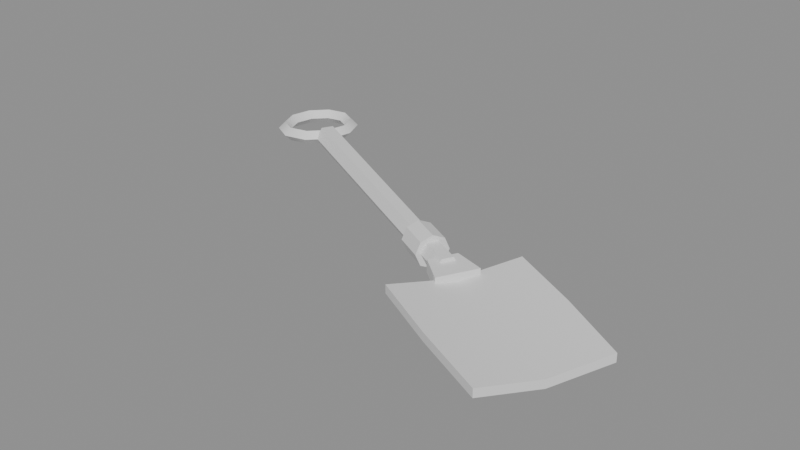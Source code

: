 # Source: ph_item_shovel_master.blend  (saved by Blender 5.0.119; exported with 4.5.12 LTS)
import bpy
from mathutils import Matrix  # noqa: F401  (used for matrix-valued properties, if any)

bpy.ops.wm.read_factory_settings(use_empty=True)
scene = bpy.context.scene
scene.name = 'Scene'

# ---- materials (node trees are filled in below, after node groups)
mat_mat_painted = bpy.data.materials.new('mat_painted')

# ---- material node trees
mat_mat_painted.use_nodes = True; mat_mat_painted.node_tree.nodes.clear()
_N = mat_mat_painted.node_tree.nodes; _L = mat_mat_painted.node_tree.links
n0 = _N.new('ShaderNodeBsdfPrincipled'); n0.name = 'Principled BSDF'; n0.location = (-200, 100)
n1 = _N.new('ShaderNodeOutputMaterial'); n1.name = 'Material Output'; n1.location = (200, 100)
_L.new(n0.outputs[0], n1.inputs[0])
n1.is_active_output = True

# ---- meshes
me_ph_item_shovel_master = bpy.data.meshes.new('ph_item_shovel_master')
me_ph_item_shovel_master.from_pydata([(-0.1806, 0.1172, 0.0156), (0.08376, -0.02473, 0.0156), (-0.1834, 0.1119, 0.005208), (0.08122, -0.02949, 0.006247), (-0.189, 0.1013, 0.005208), (0.07615, -0.03903, 0.006247), (-0.1918, 0.09598, 0.0156), (0.07362, -0.0438, 0.0156), (-0.189, 0.1013, 0.02599), (0.07615, -0.03903, 0.02495), (-0.1834, 0.1119, 0.02599), (0.08122, -0.02949, 0.02495), (0.03303, 0.00768, 0.0156), (0.05952, -0.006404, 0.0156), (0.03089, 0.003646, 0.004569), (0.05738, -0.01044, 0.004569), (0.02571, -0.006094, 0.0), (0.0522, -0.02018, 1.863e-09), (0.02053, -0.01583, 0.004569), (0.04702, -0.02992, 0.004569), (0.01838, -0.01987, 0.0156), (0.04487, -0.03395, 0.0156), (0.02053, -0.01583, 0.02663), (0.04702, -0.02992, 0.02663), (0.02571, -0.006094, 0.0312), (0.0522, -0.02018, 0.0312), (0.03089, 0.003646, 0.02663), (0.05738, -0.01044, 0.02663), (-0.1862, 0.1066, 0.0226), (-0.18, 0.1033, 0.0156), (-0.1862, 0.1066, 0.0086), (-0.1924, 0.1099, 0.0156), (-0.1816, 0.1274, 0.0226), (-0.1746, 0.1279, 0.0156), (-0.1816, 0.1274, 0.0086), (-0.1886, 0.127, 0.0156), (-0.1889, 0.1457, 0.0226), (-0.1836, 0.1503, 0.0156), (-0.1889, 0.1457, 0.0086), (-0.1941, 0.1411, 0.0156), (-0.2052, 0.1544, 0.0226), (-0.2044, 0.1614, 0.0156), (-0.2052, 0.1544, 0.0086), (-0.2061, 0.1475, 0.0156), (-0.2245, 0.1502, 0.0226), (-0.228, 0.1563, 0.0156), (-0.2245, 0.1502, 0.0086), (-0.2209, 0.1442, 0.0156), (-0.2392, 0.1347, 0.0226), (-0.2454, 0.138, 0.0156), (-0.2392, 0.1347, 0.0086), (-0.233, 0.1315, 0.0156), (-0.2438, 0.1139, 0.0226), (-0.2508, 0.1134, 0.0156), (-0.2438, 0.1139, 0.0086), (-0.2368, 0.1144, 0.0156), (-0.2365, 0.09563, 0.0226), (-0.2418, 0.09101, 0.0156), (-0.2365, 0.09563, 0.0086), (-0.2312, 0.1002, 0.0156), (-0.2201, 0.08692, 0.0226), (-0.221, 0.07998, 0.0156), (-0.2201, 0.08692, 0.0086), (-0.2192, 0.09387, 0.0156), (-0.2009, 0.09111, 0.0226), (-0.1974, 0.08505, 0.0156), (-0.2009, 0.09111, 0.0086), (-0.2044, 0.09716, 0.0156), (0.06328, -0.04193, 0.0216), (0.07643, -0.01721, 0.0216), (0.07643, -0.01721, 0.0096), (0.06328, -0.04193, 0.0096), (0.0692, -0.04677, 0.0216), (0.08375, -0.0194, 0.0216), (0.08375, -0.0194, 0.0096), (0.0692, -0.04677, 0.0096), (0.07512, -0.05162, 0.0216), (0.09108, -0.0216, 0.0216), (0.09108, -0.0216, 0.0096), (0.07512, -0.05162, 0.0096), (0.08104, -0.05646, 0.0216), (0.09841, -0.0238, 0.0216), (0.09841, -0.0238, 0.0096), (0.08104, -0.05646, 0.0096), (0.08696, -0.06131, 0.0216), (0.1057, -0.02599, 0.0216), (0.1057, -0.02599, 0.0096), (0.08696, -0.06131, 0.0096), (0.06376, -0.09428, 0.0136), (0.06376, -0.09428, 0.0216), (0.1201, 0.01167, 0.0136), (0.1201, 0.01167, 0.0216), (0.198, -0.1614, 0.01309), (0.198, -0.1614, 0.02109), (0.2508, -0.0621, 0.01309), (0.2508, -0.0621, 0.02109), (0.09193, -0.0413, 0.0056), (0.06376, -0.09428, 0.0176), (0.09193, -0.0413, 0.0136), (0.1201, 0.01167, 0.0176), (0.1863, -0.02354, 0.0136), (0.1863, -0.02354, 0.0216), (0.2508, -0.0621, 0.01709), (0.2244, -0.1117, 0.0056), (0.2244, -0.1117, 0.0136), (0.198, -0.1614, 0.01709), (0.13, -0.1295, 0.0136), (0.13, -0.1295, 0.0216), (0.1582, -0.07651, 0.0136), (0.1582, -0.07651, 0.0056), (0.13, -0.1295, 0.0176), (0.2244, -0.1117, 0.0096), (0.1863, -0.02354, 0.0176), (0.09193, -0.0413, 0.0096)], [], [(0, 1, 3, 2), (2, 3, 5, 4), (4, 5, 7, 6), (6, 7, 9, 8), (3, 1, 11, 9, 7, 5), (8, 9, 11, 10), (10, 11, 1, 0), (0, 2, 4, 6, 8, 10), (12, 13, 15, 14), (14, 15, 17, 16), (16, 17, 19, 18), (18, 19, 21, 20), (20, 21, 23, 22), (22, 23, 25, 24), (15, 13, 27, 25, 23, 21, 19, 17), (24, 25, 27, 26), (26, 27, 13, 12), (12, 14, 16, 18, 20, 22, 24, 26), (28, 29, 33, 32), (29, 30, 34, 33), (30, 31, 35, 34), (31, 28, 32, 35), (32, 33, 37, 36), (33, 34, 38, 37), (34, 35, 39, 38), (35, 32, 36, 39), (36, 37, 41, 40), (37, 38, 42, 41), (38, 39, 43, 42), (39, 36, 40, 43), (40, 41, 45, 44), (41, 42, 46, 45), (42, 43, 47, 46), (43, 40, 44, 47), (44, 45, 49, 48), (45, 46, 50, 49), (46, 47, 51, 50), (47, 44, 48, 51), (48, 49, 53, 52), (49, 50, 54, 53), (50, 51, 55, 54), (51, 48, 52, 55), (52, 53, 57, 56), (53, 54, 58, 57), (54, 55, 59, 58), (55, 52, 56, 59), (56, 57, 61, 60), (57, 58, 62, 61), (58, 59, 63, 62), (59, 56, 60, 63), (60, 61, 65, 64), (61, 62, 66, 65), (62, 63, 67, 66), (63, 60, 64, 67), (64, 65, 29, 28), (65, 66, 30, 29), (66, 67, 31, 30), (67, 64, 28, 31), (68, 72, 73, 69), (69, 73, 74, 70), (70, 74, 75, 71), (71, 75, 72, 68), (72, 76, 77, 73), (73, 77, 78, 74), (74, 78, 79, 75), (75, 79, 76, 72), (76, 80, 81, 77), (77, 81, 82, 78), (78, 82, 83, 79), (79, 83, 80, 76), (80, 84, 85, 81), (81, 85, 86, 82), (82, 86, 87, 83), (83, 87, 84, 80), (68, 69, 70, 71), (87, 86, 85, 84), (113, 98, 91, 99), (112, 101, 95, 102), (111, 104, 93, 105), (110, 107, 89, 97), (109, 103, 92, 106), (108, 98, 89, 107), (104, 108, 107, 93), (95, 101, 108, 104), (101, 91, 98, 108), (96, 109, 106, 88), (90, 100, 109, 96), (100, 94, 103, 109), (106, 110, 97, 88), (92, 105, 110, 106), (105, 93, 107, 110), (103, 111, 105, 92), (94, 102, 111, 103), (102, 95, 104, 111), (100, 112, 102, 94), (90, 99, 112, 100), (99, 91, 101, 112), (96, 113, 99, 90), (88, 97, 113, 96), (97, 89, 98, 113)])
me_ph_item_shovel_master.polygons.foreach_set('use_smooth', [True] * 100)
_k = set([(0, 1), (0, 2), (0, 10), (1, 3), (1, 11), (2, 3), (2, 4), (3, 5), (4, 5), (4, 6), (5, 7), (6, 7), (6, 8), (7, 9), (8, 9), (8, 10), (9, 11), (10, 11), (12, 13), (12, 14), (12, 26), (13, 15), (13, 27), (14, 15), (14, 16), (15, 17), (16, 17), (16, 18), (17, 19), (18, 19), (18, 20), (19, 21), (20, 21), (20, 22), (21, 23), (22, 23), (22, 24), (23, 25), (24, 25), (24, 26), (25, 27), (26, 27), (28, 32), (28, 64), (29, 33), (29, 65), (30, 34), (30, 66), (31, 35), (31, 67), (32, 36), (33, 37), (34, 38), (35, 39), (36, 40), (37, 41), (38, 42), (39, 43), (40, 44), (41, 45), (42, 46), (43, 47), (44, 48), (45, 49), (46, 50), (47, 51), (48, 52), (49, 53), (50, 54), (51, 55), (52, 56), (53, 57), (54, 58), (55, 59), (56, 60), (57, 61), (58, 62), (59, 63), (60, 64), (61, 65), (62, 66), (63, 67), (68, 69), (68, 71), (68, 72), (69, 70), (69, 73), (70, 71), (70, 74), (71, 75), (72, 76), (73, 77), (74, 78), (75, 79), (76, 80), (77, 81), (78, 82), (79, 83), (80, 84), (81, 85), (82, 86), (83, 87), (84, 85), (84, 87), (85, 86), (86, 87), (88, 96), (88, 97), (88, 106), (89, 97), (89, 98), (89, 107), (90, 96), (90, 99), (90, 100), (91, 98), (91, 99), (91, 101), (92, 103), (92, 105), (92, 106), (93, 104), (93, 105), (93, 107), (94, 100), (94, 102), (94, 103), (95, 101), (95, 102), (95, 104)])
me_ph_item_shovel_master.attributes.new('sharp_edge', 'BOOLEAN', 'EDGE').data.foreach_set('value', [ (min(e.vertices), max(e.vertices)) in _k for e in me_ph_item_shovel_master.edges])
_uv = me_ph_item_shovel_master.uv_layers.new(name='UVMap')
_uv.uv.foreach_set('vector', [1.0, 0.5, 1.0, 1.0, 0.8333, 1.0, 0.8333, 0.5, 0.8333, 0.5, 0.8333, 1.0, 0.6667, 1.0, 0.6667, 0.5, 0.6667, 0.5, 0.6667, 1.0, 0.5, 1.0, 0.5, 0.5, 0.5, 0.5, 0.5, 1.0, 0.3333, 1.0, 0.3333, 0.5, 0.4578, 0.37, 0.25, 0.49, 0.04215, 0.37, 0.04215, 0.13, 0.25, 0.01, 0.4578, 0.13, 0.3333, 0.5, 0.3333, 1.0, 0.1667, 1.0, 0.1667, 0.5, 0.1667, 0.5, 0.1667, 1.0, -8.941e-08, 1.0, -8.941e-08, 0.5, 0.75, 0.49, 0.9578, 0.37, 0.9578, 0.13, 0.75, 0.01, 0.5422, 0.13, 0.5422, 0.37, 1.0, 0.5, 1.0, 1.0, 0.875, 1.0, 0.875, 0.5, 0.875, 0.5, 0.875, 1.0, 0.75, 1.0, 0.75, 0.5, 0.75, 0.5, 0.75, 1.0, 0.625, 1.0, 0.625, 0.5, 0.625, 0.5, 0.625, 1.0, 0.5, 1.0, 0.5, 0.5, 0.5, 0.5, 0.5, 1.0, 0.375, 1.0, 0.375, 0.5, 0.375, 0.5, 0.375, 1.0, 0.25, 1.0, 0.25, 0.5, 0.4197, 0.4197, 0.25, 0.49, 0.08029, 0.4197, 0.01, 0.25, 0.08029, 0.08029, 0.25, 0.01, 0.4197, 0.08029, 0.49, 0.25, 0.25, 0.5, 0.25, 1.0, 0.125, 1.0, 0.125, 0.5, 0.125, 0.5, 0.125, 1.0, 0.0, 1.0, 0.0, 0.5, 0.75, 0.49, 0.9197, 0.4197, 0.99, 0.25, 0.9197, 0.08029, 0.75, 0.01, 0.5803, 0.08029, 0.51, 0.25, 0.5803, 0.4197, 0.0, 0.0, 0.0, 0.0, 0.0, 0.0, 0.0, 0.0, 0.0, 0.0, 0.0, 0.0, 0.0, 0.0, 0.0, 0.0, 0.0, 0.0, 0.0, 0.0, 0.0, 0.0, 0.0, 0.0, 0.0, 0.0, 0.0, 0.0, 0.0, 0.0, 0.0, 0.0, 0.0, 0.0, 0.0, 0.0, 0.0, 0.0, 0.0, 0.0, 0.0, 0.0, 0.0, 0.0, 0.0, 0.0, 0.0, 0.0, 0.0, 0.0, 0.0, 0.0, 0.0, 0.0, 0.0, 0.0, 0.0, 0.0, 0.0, 0.0, 0.0, 0.0, 0.0, 0.0, 0.0, 0.0, 0.0, 0.0, 0.0, 0.0, 0.0, 0.0, 0.0, 0.0, 0.0, 0.0, 0.0, 0.0, 0.0, 0.0, 0.0, 0.0, 0.0, 0.0, 0.0, 0.0, 0.0, 0.0, 0.0, 0.0, 0.0, 0.0, 0.0, 0.0, 0.0, 0.0, 0.0, 0.0, 0.0, 0.0, 0.0, 0.0, 0.0, 0.0, 0.0, 0.0, 0.0, 0.0, 0.0, 0.0, 0.0, 0.0, 0.0, 0.0, 0.0, 0.0, 0.0, 0.0, 0.0, 0.0, 0.0, 0.0, 0.0, 0.0, 0.0, 0.0, 0.0, 0.0, 0.0, 0.0, 0.0, 0.0, 0.0, 0.0, 0.0, 0.0, 0.0, 0.0, 0.0, 0.0, 0.0, 0.0, 0.0, 0.0, 0.0, 0.0, 0.0, 0.0, 0.0, 0.0, 0.0, 0.0, 0.0, 0.0, 0.0, 0.0, 0.0, 0.0, 0.0, 0.0, 0.0, 0.0, 0.0, 0.0, 0.0, 0.0, 0.0, 0.0, 0.0, 0.0, 0.0, 0.0, 0.0, 0.0, 0.0, 0.0, 0.0, 0.0, 0.0, 0.0, 0.0, 0.0, 0.0, 0.0, 0.0, 0.0, 0.0, 0.0, 0.0, 0.0, 0.0, 0.0, 0.0, 0.0, 0.0, 0.0, 0.0, 0.0, 0.0, 0.0, 0.0, 0.0, 0.0, 0.0, 0.0, 0.0, 0.0, 0.0, 0.0, 0.0, 0.0, 0.0, 0.0, 0.0, 0.0, 0.0, 0.0, 0.0, 0.0, 0.0, 0.0, 0.0, 0.0, 0.0, 0.0, 0.0, 0.0, 0.0, 0.0, 0.0, 0.0, 0.0, 0.0, 0.0, 0.0, 0.0, 0.0, 0.0, 0.0, 0.0, 0.0, 0.0, 0.0, 0.0, 0.0, 0.0, 0.0, 0.0, 0.0, 0.0, 0.0, 0.0, 0.0, 0.0, 0.0, 0.0, 0.0, 0.0, 0.0, 0.0, 0.0, 0.0, 0.0, 0.0, 0.0, 0.0, 0.0, 0.0, 0.0, 0.0, 0.0, 0.0, 0.0, 0.0, 0.0, 0.0, 0.0, 0.0, 0.0, 0.0, 0.0, 0.0, 0.0, 0.0, 0.0, 0.0, 0.0, 0.0, 0.0, 0.0, 0.0, 0.0, 0.0, 0.0, 0.0, 0.0, 0.0, 0.0, 0.0, 0.0, 0.0, 0.0, 0.0, 0.0, 0.0, 0.0, 0.0, 0.0, 0.0, 0.0, 0.0, 0.0, 0.0, 0.0, 0.0, 0.0, 0.0, 0.0, 0.0, 0.0, 0.0, 0.0, 0.0, 0.0, 0.0, 0.0, 0.0, 0.0, 0.0, 0.0, 0.0, 0.0, 0.0, 0.0, 0.0, 0.0, 0.0, 0.0, 0.0, 0.0, 0.0, 0.0, 0.0, 0.0, 0.0, 0.0, 0.0, 0.0, 0.0, 0.0, 0.0, 0.0, 0.0, 0.0, 0.0, 0.0, 0.0, 0.0, 0.0, 0.0, 0.0, 0.0, 0.0, 0.0, 0.0, 0.0, 0.0, 0.0, 0.0, 0.0, 0.0, 0.0, 0.0, 0.0, 0.0, 0.0, 0.0, 0.0, 0.0, 0.0, 0.0, 0.0, 0.0, 0.0, 0.0, 0.0, 0.0, 0.0, 0.0, 0.0, 0.0, 0.0, 0.0, 0.0, 0.0, 0.0, 0.0, 0.0, 0.0, 0.0, 0.0, 0.0, 0.0, 0.0, 0.0, 0.0, 0.0, 0.0, 0.0, 0.0, 0.0, 0.0, 0.0, 0.0, 0.0, 0.0, 0.0, 0.0, 0.0, 0.0, 0.0, 0.0, 0.0, 0.0, 0.0, 0.0, 0.0, 0.0, 0.0, 0.0, 0.0, 0.0, 0.0, 0.0, 0.0, 0.0, 0.0, 0.0, 0.0, 0.0, 0.0, 0.0, 0.0, 0.0, 0.0, 0.0, 0.0, 0.0, 0.0, 0.0, 0.0, 0.0, 0.0, 0.0, 0.0, 0.0, 0.0, 0.0, 0.0, 0.0, 0.0, 0.0, 0.0, 0.0, 0.5, 0.125, 0.625, 0.125, 0.625, 0.25, 0.5, 0.25, 0.5, 0.375, 0.625, 0.375, 0.625, 0.5, 0.5, 0.5, 0.5, 0.625, 0.625, 0.625, 0.625, 0.75, 0.5, 0.75, 0.5, 0.875, 0.625, 0.875, 0.625, 1.0, 0.5, 1.0, 0.25, 0.625, 0.375, 0.625, 0.375, 0.75, 0.25, 0.75, 0.75, 0.625, 0.875, 0.625, 0.875, 0.75, 0.75, 0.75, 0.625, 0.625, 0.75, 0.625, 0.75, 0.75, 0.625, 0.75, 0.625, 0.5, 0.75, 0.5, 0.75, 0.625, 0.625, 0.625, 0.75, 0.5, 0.875, 0.5, 0.875, 0.625, 0.75, 0.625, 0.125, 0.625, 0.25, 0.625, 0.25, 0.75, 0.125, 0.75, 0.125, 0.5, 0.25, 0.5, 0.25, 0.625, 0.125, 0.625, 0.25, 0.5, 0.375, 0.5, 0.375, 0.625, 0.25, 0.625, 0.375, 0.875, 0.5, 0.875, 0.5, 1.0, 0.375, 1.0, 0.375, 0.75, 0.5, 0.75, 0.5, 0.875, 0.375, 0.875, 0.5, 0.75, 0.625, 0.75, 0.625, 0.875, 0.5, 0.875, 0.375, 0.625, 0.5, 0.625, 0.5, 0.75, 0.375, 0.75, 0.375, 0.5, 0.5, 0.5, 0.5, 0.625, 0.375, 0.625, 0.5, 0.5, 0.625, 0.5, 0.625, 0.625, 0.5, 0.625, 0.375, 0.375, 0.5, 0.375, 0.5, 0.5, 0.375, 0.5, 0.375, 0.25, 0.5, 0.25, 0.5, 0.375, 0.375, 0.375, 0.5, 0.25, 0.625, 0.25, 0.625, 0.375, 0.5, 0.375, 0.375, 0.125, 0.5, 0.125, 0.5, 0.25, 0.375, 0.25, 0.375, 0.0, 0.5, 0.0, 0.5, 0.125, 0.375, 0.125, 0.5, 0.0, 0.625, 0.0, 0.625, 0.125, 0.5, 0.125])
_ca = me_ph_item_shovel_master.color_attributes.new('Col', 'FLOAT_COLOR', 'CORNER')
_ca.data.foreach_set('color', [0.1441, 0.08367, 0.03901, 1.0, 0.1468, 0.0852, 0.03967, 1.0, 0.1332, 0.07756, 0.03634, 1.0, 0.1289, 0.07514, 0.03528, 1.0, 0.1289, 0.07514, 0.03528, 1.0, 0.1332, 0.07756, 0.03634, 1.0, 0.1333, 0.07762, 0.03636, 1.0, 0.1289, 0.07512, 0.03527, 1.0, 0.1289, 0.07512, 0.03527, 1.0, 0.1333, 0.07762, 0.03636, 1.0, 0.147, 0.08532, 0.03973, 1.0, 0.144, 0.08362, 0.03899, 1.0, 0.163, 0.09427, 0.04362, 1.0, 0.1665, 0.0962, 0.04446, 1.0, 0.1798, 0.1037, 0.0477, 1.0, 0.1778, 0.1025, 0.04721, 1.0, 0.1332, 0.07756, 0.03634, 1.0, 0.1468, 0.0852, 0.03967, 1.0, 0.1587, 0.09183, 0.04256, 1.0, 0.1588, 0.0919, 0.04259, 1.0, 0.147, 0.08532, 0.03973, 1.0, 0.1333, 0.07762, 0.03636, 1.0, 0.2427, 0.1426, 0.06361, 1.0, 0.237, 0.1387, 0.06208, 1.0, 0.2363, 0.1383, 0.06191, 1.0, 0.2422, 0.1422, 0.06347, 1.0, 0.1778, 0.1026, 0.04722, 1.0, 0.1797, 0.1036, 0.04767, 1.0, 0.1662, 0.09606, 0.0444, 1.0, 0.1631, 0.09433, 0.04365, 1.0, 0.1441, 0.08367, 0.03901, 1.0, 0.1289, 0.07514, 0.03528, 1.0, 0.1289, 0.07512, 0.03527, 1.0, 0.144, 0.08362, 0.03899, 1.0, 0.157, 0.09089, 0.04215, 1.0, 0.157, 0.09092, 0.04216, 1.0, 0.3543, 0.2078, 0.05357, 1.0, 0.3553, 0.2085, 0.05373, 1.0, 0.3553, 0.2084, 0.05366, 1.0, 0.3541, 0.2077, 0.05349, 1.0, 0.3541, 0.2077, 0.05349, 1.0, 0.3553, 0.2084, 0.05366, 1.0, 0.3563, 0.2089, 0.05378, 1.0, 0.355, 0.2082, 0.0536, 1.0, 0.355, 0.2082, 0.0536, 1.0, 0.3563, 0.2089, 0.05378, 1.0, 0.3577, 0.2098, 0.05402, 1.0, 0.3564, 0.209, 0.05384, 1.0, 0.3564, 0.209, 0.05384, 1.0, 0.3577, 0.2098, 0.05402, 1.0, 0.3588, 0.2105, 0.05427, 1.0, 0.3576, 0.2098, 0.05409, 1.0, 0.4849, 0.2828, 0.07124, 1.0, 0.4868, 0.2839, 0.0715, 1.0, 0.4882, 0.2848, 0.07176, 1.0, 0.4864, 0.2838, 0.07152, 1.0, 0.7086, 0.4107, 0.1009, 1.0, 0.7114, 0.4123, 0.1013, 1.0, 0.71, 0.4115, 0.1011, 1.0, 0.7074, 0.4101, 0.1008, 1.0, 0.3553, 0.2084, 0.05366, 1.0, 0.3553, 0.2085, 0.05373, 1.0, 0.3565, 0.2092, 0.05396, 1.0, 0.3582, 0.2102, 0.05425, 1.0, 0.359, 0.2107, 0.05436, 1.0, 0.3588, 0.2105, 0.05427, 1.0, 0.3577, 0.2098, 0.05402, 1.0, 0.3563, 0.2089, 0.05378, 1.0, 0.7074, 0.4101, 0.1008, 1.0, 0.71, 0.4115, 0.1011, 1.0, 0.7036, 0.4078, 0.1002, 1.0, 0.7011, 0.4063, 0.09986, 1.0, 0.4822, 0.2813, 0.07089, 1.0, 0.4838, 0.2822, 0.07111, 1.0, 0.4809, 0.2804, 0.07063, 1.0, 0.4792, 0.2795, 0.0704, 1.0, 0.3543, 0.2078, 0.05357, 1.0, 0.3541, 0.2077, 0.05349, 1.0, 0.355, 0.2082, 0.0536, 1.0, 0.3564, 0.209, 0.05384, 1.0, 0.3576, 0.2098, 0.05409, 1.0, 0.3579, 0.2101, 0.05419, 1.0, 0.3571, 0.2096, 0.0541, 1.0, 0.3555, 0.2086, 0.05382, 1.0, 0.2208, 0.1265, 0.05756, 1.0, 0.22, 0.1261, 0.05736, 1.0, 0.2208, 0.1266, 0.05757, 1.0, 0.2216, 0.127, 0.05774, 1.0, 0.1852, 0.1067, 0.04899, 1.0, 0.1857, 0.1069, 0.04911, 1.0, 0.1863, 0.1073, 0.04926, 1.0, 0.1859, 0.1071, 0.04917, 1.0, 0.1857, 0.1069, 0.04911, 1.0, 0.1863, 0.1073, 0.04925, 1.0, 0.1868, 0.1076, 0.04939, 1.0, 0.1863, 0.1073, 0.04926, 1.0, 0.2213, 0.1268, 0.05767, 1.0, 0.2208, 0.1265, 0.05756, 1.0, 0.2216, 0.127, 0.05774, 1.0, 0.222, 0.1272, 0.05784, 1.0, 0.2213, 0.1268, 0.05767, 1.0, 0.2206, 0.1264, 0.0575, 1.0, 0.2224, 0.1274, 0.05795, 1.0, 0.2228, 0.1276, 0.05804, 1.0, 0.1859, 0.1071, 0.04917, 1.0, 0.1863, 0.1073, 0.04926, 1.0, 0.1875, 0.108, 0.04956, 1.0, 0.1875, 0.1079, 0.04954, 1.0, 0.1863, 0.1073, 0.04926, 1.0, 0.1868, 0.1076, 0.04939, 1.0, 0.1878, 0.1081, 0.04962, 1.0, 0.1875, 0.108, 0.04956, 1.0, 0.2217, 0.127, 0.05777, 1.0, 0.2213, 0.1268, 0.05767, 1.0, 0.2228, 0.1276, 0.05804, 1.0, 0.2228, 0.1277, 0.05804, 1.0, 0.2226, 0.1275, 0.05798, 1.0, 0.2222, 0.1273, 0.05789, 1.0, 0.2243, 0.1285, 0.0584, 1.0, 0.2242, 0.1284, 0.05838, 1.0, 0.1875, 0.1079, 0.04954, 1.0, 0.1875, 0.108, 0.04956, 1.0, 0.1889, 0.1087, 0.04989, 1.0, 0.1892, 0.1089, 0.04997, 1.0, 0.1875, 0.108, 0.04956, 1.0, 0.1878, 0.1081, 0.04962, 1.0, 0.1888, 0.1087, 0.04987, 1.0, 0.1889, 0.1087, 0.04989, 1.0, 0.2226, 0.1275, 0.05798, 1.0, 0.2226, 0.1275, 0.05798, 1.0, 0.2242, 0.1284, 0.05838, 1.0, 0.2238, 0.1282, 0.05827, 1.0, 0.2245, 0.1286, 0.05844, 1.0, 0.2246, 0.1286, 0.05846, 1.0, 0.2263, 0.1296, 0.05887, 1.0, 0.2258, 0.1293, 0.05875, 1.0, 0.1892, 0.1089, 0.04997, 1.0, 0.1889, 0.1087, 0.04989, 1.0, 0.19, 0.1094, 0.05016, 1.0, 0.1907, 0.1097, 0.05032, 1.0, 0.1889, 0.1087, 0.04989, 1.0, 0.1888, 0.1087, 0.04987, 1.0, 0.1896, 0.1091, 0.05006, 1.0, 0.19, 0.1094, 0.05016, 1.0, 0.224, 0.1283, 0.05833, 1.0, 0.2245, 0.1286, 0.05844, 1.0, 0.2258, 0.1293, 0.05875, 1.0, 0.225, 0.1289, 0.05856, 1.0, 0.2261, 0.1295, 0.05882, 1.0, 0.2266, 0.1297, 0.05894, 1.0, 0.2267, 0.1298, 0.05898, 1.0, 0.2262, 0.1295, 0.05885, 1.0, 0.1907, 0.1097, 0.05032, 1.0, 0.19, 0.1094, 0.05016, 1.0, 0.1901, 0.1094, 0.05019, 1.0, 0.1908, 0.1098, 0.05035, 1.0, 0.19, 0.1094, 0.05016, 1.0, 0.1896, 0.1091, 0.05006, 1.0, 0.1897, 0.1092, 0.05008, 1.0, 0.1901, 0.1094, 0.05019, 1.0, 0.2253, 0.129, 0.05863, 1.0, 0.2261, 0.1295, 0.05882, 1.0, 0.2262, 0.1295, 0.05885, 1.0, 0.2254, 0.1291, 0.05866, 1.0, 0.2262, 0.1295, 0.05885, 1.0, 0.2267, 0.1298, 0.05898, 1.0, 0.2254, 0.1291, 0.05865, 1.0, 0.2251, 0.1289, 0.05858, 1.0, 0.1908, 0.1098, 0.05035, 1.0, 0.1901, 0.1094, 0.05019, 1.0, 0.1892, 0.1089, 0.04996, 1.0, 0.1897, 0.1092, 0.05007, 1.0, 0.1901, 0.1094, 0.05019, 1.0, 0.1897, 0.1092, 0.05008, 1.0, 0.1889, 0.1088, 0.0499, 1.0, 0.1892, 0.1089, 0.04996, 1.0, 0.2254, 0.1291, 0.05866, 1.0, 0.2262, 0.1295, 0.05885, 1.0, 0.2251, 0.1289, 0.05858, 1.0, 0.2245, 0.1286, 0.05844, 1.0, 0.2248, 0.1287, 0.05851, 1.0, 0.2251, 0.1289, 0.05858, 1.0, 0.2229, 0.1277, 0.05805, 1.0, 0.223, 0.1278, 0.05809, 1.0, 0.1897, 0.1092, 0.05007, 1.0, 0.1892, 0.1089, 0.04996, 1.0, 0.1878, 0.1081, 0.04962, 1.0, 0.1878, 0.1081, 0.04963, 1.0, 0.1892, 0.1089, 0.04996, 1.0, 0.1889, 0.1088, 0.0499, 1.0, 0.1878, 0.1082, 0.04964, 1.0, 0.1878, 0.1081, 0.04962, 1.0, 0.2242, 0.1284, 0.05837, 1.0, 0.2248, 0.1287, 0.05851, 1.0, 0.223, 0.1278, 0.05809, 1.0, 0.2229, 0.1277, 0.05806, 1.0, 0.2228, 0.1276, 0.05803, 1.0, 0.2226, 0.1275, 0.05799, 1.0, 0.2208, 0.1265, 0.05755, 1.0, 0.2213, 0.1268, 0.05767, 1.0, 0.1878, 0.1081, 0.04963, 1.0, 0.1878, 0.1081, 0.04962, 1.0, 0.1866, 0.1074, 0.04932, 1.0, 0.1863, 0.1073, 0.04926, 1.0, 0.1878, 0.1081, 0.04962, 1.0, 0.1878, 0.1082, 0.04964, 1.0, 0.1869, 0.1076, 0.04942, 1.0, 0.1866, 0.1074, 0.04932, 1.0, 0.2226, 0.1276, 0.058, 1.0, 0.2228, 0.1276, 0.05803, 1.0, 0.2213, 0.1268, 0.05767, 1.0, 0.2216, 0.127, 0.05774, 1.0, 0.2215, 0.1269, 0.05774, 1.0, 0.221, 0.1267, 0.05761, 1.0, 0.2199, 0.126, 0.05733, 1.0, 0.2206, 0.1264, 0.05751, 1.0, 0.1863, 0.1073, 0.04926, 1.0, 0.1866, 0.1074, 0.04932, 1.0, 0.1858, 0.107, 0.04913, 1.0, 0.1853, 0.1067, 0.04902, 1.0, 0.1866, 0.1074, 0.04932, 1.0, 0.1869, 0.1076, 0.04942, 1.0, 0.1864, 0.1073, 0.04928, 1.0, 0.1858, 0.107, 0.04913, 1.0, 0.2218, 0.1271, 0.0578, 1.0, 0.2215, 0.1269, 0.05773, 1.0, 0.2206, 0.1264, 0.05751, 1.0, 0.2211, 0.1267, 0.05763, 1.0, 0.2209, 0.1266, 0.05758, 1.0, 0.2201, 0.1262, 0.0574, 1.0, 0.22, 0.1261, 0.05736, 1.0, 0.2208, 0.1265, 0.05756, 1.0, 0.1853, 0.1067, 0.04902, 1.0, 0.1858, 0.107, 0.04913, 1.0, 0.1857, 0.1069, 0.04911, 1.0, 0.1852, 0.1067, 0.04899, 1.0, 0.1858, 0.107, 0.04913, 1.0, 0.1864, 0.1073, 0.04928, 1.0, 0.1863, 0.1073, 0.04925, 1.0, 0.1857, 0.1069, 0.04911, 1.0, 0.2214, 0.1269, 0.0577, 1.0, 0.2209, 0.1266, 0.05757, 1.0, 0.2208, 0.1265, 0.05756, 1.0, 0.2213, 0.1268, 0.05767, 1.0, 0.1131, 0.1474, 0.2118, 1.0, 0.1131, 0.1475, 0.2119, 1.0, 0.1121, 0.1461, 0.2099, 1.0, 0.1121, 0.1461, 0.2099, 1.0, 0.06068, 0.07826, 0.1109, 1.0, 0.06068, 0.07826, 0.1109, 1.0, 0.04866, 0.06246, 0.08803, 1.0, 0.04866, 0.06246, 0.08803, 1.0, 0.04866, 0.06246, 0.08803, 1.0, 0.04866, 0.06246, 0.08803, 1.0, 0.04908, 0.06302, 0.08884, 1.0, 0.04907, 0.063, 0.08881, 1.0, 0.04907, 0.063, 0.08881, 1.0, 0.04908, 0.06302, 0.08884, 1.0, 0.0612, 0.07895, 0.1119, 1.0, 0.06119, 0.07893, 0.1119, 1.0, 0.1131, 0.1475, 0.2119, 1.0, 0.1131, 0.1474, 0.2118, 1.0, 0.112, 0.1461, 0.2098, 1.0, 0.1121, 0.1461, 0.2099, 1.0, 0.06068, 0.07826, 0.1109, 1.0, 0.06066, 0.07823, 0.1109, 1.0, 0.04864, 0.06244, 0.088, 1.0, 0.04866, 0.06246, 0.08803, 1.0, 0.04866, 0.06246, 0.08803, 1.0, 0.04864, 0.06244, 0.088, 1.0, 0.04908, 0.06301, 0.08883, 1.0, 0.04908, 0.06302, 0.08884, 1.0, 0.04908, 0.06302, 0.08884, 1.0, 0.04908, 0.06301, 0.08883, 1.0, 0.06119, 0.07893, 0.1119, 1.0, 0.0612, 0.07895, 0.1119, 1.0, 0.1131, 0.1474, 0.2118, 1.0, 0.113, 0.1474, 0.2117, 1.0, 0.112, 0.146, 0.2097, 1.0, 0.112, 0.1461, 0.2098, 1.0, 0.06066, 0.07823, 0.1109, 1.0, 0.06064, 0.0782, 0.1108, 1.0, 0.04863, 0.06242, 0.08798, 1.0, 0.04864, 0.06244, 0.088, 1.0, 0.04864, 0.06244, 0.088, 1.0, 0.04863, 0.06242, 0.08798, 1.0, 0.04907, 0.063, 0.08881, 1.0, 0.04908, 0.06301, 0.08883, 1.0, 0.04908, 0.06301, 0.08883, 1.0, 0.04907, 0.063, 0.08881, 1.0, 0.06117, 0.07891, 0.1119, 1.0, 0.06119, 0.07893, 0.1119, 1.0, 0.113, 0.1474, 0.2117, 1.0, 0.113, 0.1473, 0.2116, 1.0, 0.1119, 0.1459, 0.2096, 1.0, 0.112, 0.146, 0.2097, 1.0, 0.06064, 0.0782, 0.1108, 1.0, 0.0606, 0.07815, 0.1108, 1.0, 0.0486, 0.06238, 0.08792, 1.0, 0.04863, 0.06242, 0.08798, 1.0, 0.04863, 0.06242, 0.08798, 1.0, 0.0486, 0.06238, 0.08792, 1.0, 0.04904, 0.06296, 0.08876, 1.0, 0.04907, 0.063, 0.08881, 1.0, 0.04907, 0.063, 0.08881, 1.0, 0.04904, 0.06296, 0.08876, 1.0, 0.06113, 0.07885, 0.1118, 1.0, 0.06117, 0.07891, 0.1119, 1.0, 0.06119, 0.07893, 0.1119, 1.0, 0.06068, 0.07826, 0.1109, 1.0, 0.04866, 0.06246, 0.08803, 1.0, 0.04907, 0.063, 0.08881, 1.0, 0.04904, 0.06296, 0.08876, 1.0, 0.0486, 0.06238, 0.08792, 1.0, 0.0606, 0.07815, 0.1108, 1.0, 0.06113, 0.07885, 0.1118, 1.0, 0.05613, 0.07227, 0.1022, 1.0, 0.05613, 0.07227, 0.1022, 1.0, 0.05613, 0.07227, 0.1022, 1.0, 0.05613, 0.07227, 0.1022, 1.0, 0.05613, 0.07227, 0.1022, 1.0, 0.05613, 0.07227, 0.1022, 1.0, 0.1441, 0.1683, 0.2159, 1.0, 0.1441, 0.1683, 0.2159, 1.0, 0.1441, 0.1683, 0.2159, 1.0, 0.1441, 0.1683, 0.2159, 1.0, 0.1441, 0.1683, 0.2159, 1.0, 0.1441, 0.1683, 0.2159, 1.0, 0.05613, 0.07227, 0.1022, 1.0, 0.05613, 0.07227, 0.1022, 1.0, 0.05613, 0.07227, 0.1022, 1.0, 0.05613, 0.07227, 0.1022, 1.0, 0.05613, 0.07227, 0.1022, 1.0, 0.1441, 0.1683, 0.2159, 1.0, 0.1441, 0.1683, 0.2159, 1.0, 0.05613, 0.07227, 0.1022, 1.0, 0.05613, 0.07227, 0.1022, 1.0, 0.05613, 0.07227, 0.1022, 1.0, 0.05613, 0.07227, 0.1022, 1.0, 0.05613, 0.07227, 0.1022, 1.0, 0.1441, 0.1683, 0.2159, 1.0, 0.05613, 0.07227, 0.1022, 1.0, 0.05613, 0.07227, 0.1022, 1.0, 0.1441, 0.1683, 0.2159, 1.0, 0.1441, 0.1683, 0.2159, 1.0, 0.05613, 0.07227, 0.1022, 1.0, 0.05613, 0.07227, 0.1022, 1.0, 0.1441, 0.1683, 0.2159, 1.0, 0.05613, 0.07227, 0.1022, 1.0, 0.05613, 0.07227, 0.1022, 1.0, 0.05613, 0.07227, 0.1022, 1.0, 0.05613, 0.07227, 0.1022, 1.0, 0.05613, 0.07227, 0.1022, 1.0, 0.05613, 0.07227, 0.1022, 1.0, 0.05613, 0.07227, 0.1022, 1.0, 0.05613, 0.07227, 0.1022, 1.0, 0.05613, 0.07227, 0.1022, 1.0, 0.05613, 0.07227, 0.1022, 1.0, 0.05613, 0.07227, 0.1022, 1.0, 0.05613, 0.07227, 0.1022, 1.0, 0.05613, 0.07227, 0.1022, 1.0, 0.1441, 0.1683, 0.2159, 1.0, 0.1441, 0.1683, 0.2159, 1.0, 0.05613, 0.07227, 0.1022, 1.0, 0.05613, 0.07227, 0.1022, 1.0, 0.05613, 0.07227, 0.1022, 1.0, 0.05613, 0.07227, 0.1022, 1.0, 0.05613, 0.07227, 0.1022, 1.0, 0.1441, 0.1683, 0.2159, 1.0, 0.1441, 0.1683, 0.2159, 1.0, 0.05613, 0.07227, 0.1022, 1.0, 0.05613, 0.07227, 0.1022, 1.0, 0.1441, 0.1683, 0.2159, 1.0, 0.1441, 0.1683, 0.2159, 1.0, 0.05613, 0.07227, 0.1022, 1.0, 0.05613, 0.07227, 0.1022, 1.0, 0.1441, 0.1683, 0.2159, 1.0, 0.1441, 0.1683, 0.2159, 1.0, 0.1441, 0.1683, 0.2159, 1.0, 0.1441, 0.1683, 0.2159, 1.0, 0.1441, 0.1683, 0.2159, 1.0, 0.1441, 0.1683, 0.2159, 1.0, 0.1441, 0.1683, 0.2159, 1.0, 0.1441, 0.1683, 0.2159, 1.0, 0.1441, 0.1683, 0.2159, 1.0, 0.1441, 0.1683, 0.2159, 1.0, 0.1441, 0.1683, 0.2159, 1.0, 0.1441, 0.1683, 0.2159, 1.0, 0.05613, 0.07227, 0.1022, 1.0, 0.05613, 0.07227, 0.1022, 1.0, 0.1441, 0.1683, 0.2159, 1.0, 0.1441, 0.1683, 0.2159, 1.0, 0.05613, 0.07227, 0.1022, 1.0, 0.05613, 0.07227, 0.1022, 1.0, 0.05613, 0.07227, 0.1022, 1.0, 0.05613, 0.07227, 0.1022, 1.0, 0.05613, 0.07227, 0.1022, 1.0, 0.05613, 0.07227, 0.1022, 1.0, 0.05613, 0.07227, 0.1022, 1.0, 0.05613, 0.07227, 0.1022, 1.0, 0.05613, 0.07227, 0.1022, 1.0, 0.05613, 0.07227, 0.1022, 1.0, 0.05613, 0.07227, 0.1022, 1.0, 0.05613, 0.07227, 0.1022, 1.0, 0.05613, 0.07227, 0.1022, 1.0, 0.05613, 0.07227, 0.1022, 1.0, 0.05613, 0.07227, 0.1022, 1.0, 0.05613, 0.07227, 0.1022, 1.0, 0.05613, 0.07227, 0.1022, 1.0, 0.05613, 0.07227, 0.1022, 1.0, 0.05613, 0.07227, 0.1022, 1.0, 0.05613, 0.07227, 0.1022, 1.0])
me_ph_item_shovel_master.materials.append(mat_mat_painted)
me_ph_item_shovel_master.update()

# ---- objects
ob_ph_item_shovel_master = bpy.data.objects.new('ph_item_shovel_master', me_ph_item_shovel_master)

# ---- transforms, parenting, visibility, modifiers, constraints
ob_ph_item_shovel_master.location = (0.0, 0.0, 0.0)

# ---- collection membership
scene.collection.objects.link(ob_ph_item_shovel_master)

# ---- scene / render settings (as saved in the file)
scene.frame_start = 1; scene.frame_end = 250; scene.frame_set(1)
scene.render.engine = 'BLENDER_EEVEE_NEXT'
scene.render.bake_bias = 0.0
scene.render.bake_samples = 0
scene.cycles.sampling_pattern = 'TABULATED_SOBOL'
scene.eevee.use_volume_custom_range = False
bpy.context.view_layer.update()

# ---- added for rendering (the .blend has no active camera and no usable light): camera, sun + grey world if the file has none
cam_auto = bpy.data.cameras.new('AutoCamera')
cam_auto.lens = 50.0
cam_auto.sensor_width = 36.0
cam_auto.clip_end = 1000.0
ob_auto_camera = bpy.data.objects.new('AutoCamera', cam_auto)
scene.collection.objects.link(ob_auto_camera)
ob_auto_camera.location = (0.55253, -0.663036, 0.457624)
ob_auto_camera.rotation_euler = (1.09748, -7.21219e-08, 0.694738)
scene.camera = ob_auto_camera
light_auto_sun = bpy.data.lights.new('AutoSun', 'SUN')
light_auto_sun.energy = 3.0
light_auto_sun.angle = 0.0523599
ob_auto_sun = bpy.data.objects.new('AutoSun', light_auto_sun)
scene.collection.objects.link(ob_auto_sun)
ob_auto_sun.rotation_euler = (0.872665, 0.174533, 0.523599)
if scene.world is None:
    world_auto = bpy.data.worlds.new('AutoWorld')
    world_auto.color = (0.3, 0.3, 0.3)
    scene.world = world_auto
bpy.context.view_layer.update()
